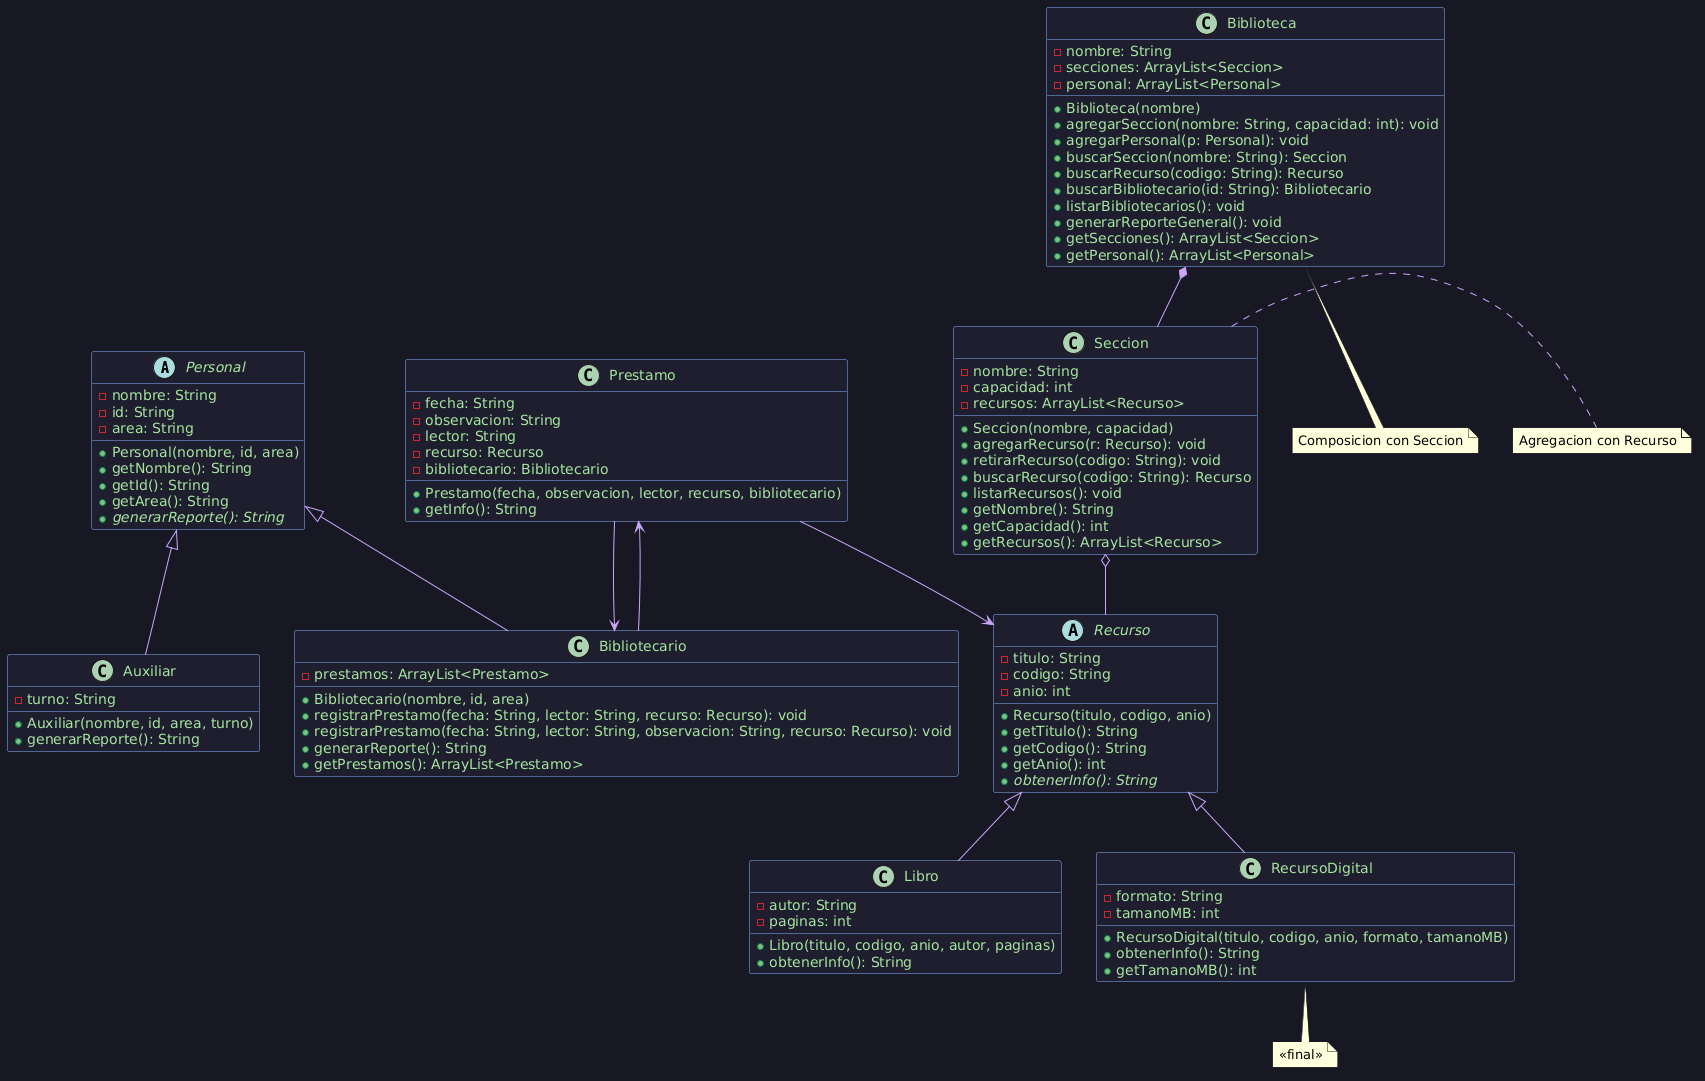

The diagram above was rendered by PlantUML. Its source (embedded in the PNG):
@startuml
skinparam classBackgroundColor #1e1e2e
skinparam classBorderColor #89b4fa
skinparam classArrowColor #cba6f7
skinparam classFontColor #cdd6f4
skinparam classAttributeFontColor #a6e3a1
skinparam backgroundColor #181825

abstract class Personal {
  - nombre: String
  - id: String
  - area: String
  + Personal(nombre, id, area)
  + getNombre(): String
  + getId(): String
  + getArea(): String
  + {abstract} generarReporte(): String
}

class Bibliotecario {
  - prestamos: ArrayList<Prestamo>
  + Bibliotecario(nombre, id, area)
  + registrarPrestamo(fecha: String, lector: String, recurso: Recurso): void
  + registrarPrestamo(fecha: String, lector: String, observacion: String, recurso: Recurso): void
  + generarReporte(): String
  + getPrestamos(): ArrayList<Prestamo>
}

class Auxiliar {
  - turno: String
  + Auxiliar(nombre, id, area, turno)
  + generarReporte(): String
}

abstract class Recurso {
  - titulo: String
  - codigo: String
  - anio: int
  + Recurso(titulo, codigo, anio)
  + getTitulo(): String
  + getCodigo(): String
  + getAnio(): int
  + {abstract} obtenerInfo(): String
}

class Libro {
  - autor: String
  - paginas: int
  + Libro(titulo, codigo, anio, autor, paginas)
  + obtenerInfo(): String
}

class RecursoDigital {
  - formato: String
  - tamanoMB: int
  + RecursoDigital(titulo, codigo, anio, formato, tamanoMB)
  + obtenerInfo(): String
  + getTamanoMB(): int
}

class Prestamo {
  - fecha: String
  - observacion: String
  - lector: String
  - recurso: Recurso
  - bibliotecario: Bibliotecario
  + Prestamo(fecha, observacion, lector, recurso, bibliotecario)
  + getInfo(): String
}

class Seccion {
  - nombre: String
  - capacidad: int
  - recursos: ArrayList<Recurso>
  + Seccion(nombre, capacidad)
  + agregarRecurso(r: Recurso): void
  + retirarRecurso(codigo: String): void
  + buscarRecurso(codigo: String): Recurso
  + listarRecursos(): void
  + getNombre(): String
  + getCapacidad(): int
  + getRecursos(): ArrayList<Recurso>
}

class Biblioteca {
  - nombre: String
  - secciones: ArrayList<Seccion>
  - personal: ArrayList<Personal>
  + Biblioteca(nombre)
  + agregarSeccion(nombre: String, capacidad: int): void
  + agregarPersonal(p: Personal): void
  + buscarSeccion(nombre: String): Seccion
  + buscarRecurso(codigo: String): Recurso
  + buscarBibliotecario(id: String): Bibliotecario
  + listarBibliotecarios(): void
  + generarReporteGeneral(): void
  + getSecciones(): ArrayList<Seccion>
  + getPersonal(): ArrayList<Personal>
}

Personal <|-- Bibliotecario
Personal <|-- Auxiliar
Recurso <|-- Libro
Recurso <|-- RecursoDigital
Biblioteca *-- Seccion
Seccion o-- Recurso
Bibliotecario --> Prestamo
Prestamo --> Recurso
Prestamo --> Bibliotecario

note bottom of RecursoDigital : <<final>>
note bottom of Biblioteca : Composicion con Seccion
note right of Seccion : Agregacion con Recurso
@enduml